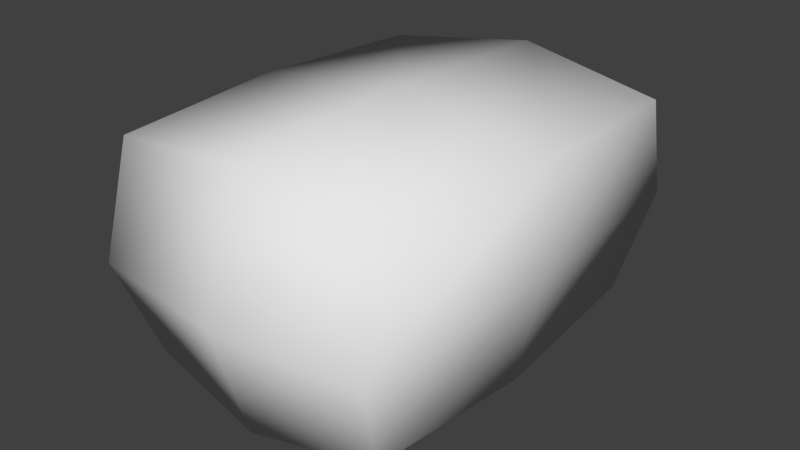 # Source: Crate.blend  (saved by Blender 2.77.0; exported with 4.5.12 LTS)
import bpy
from mathutils import Matrix  # noqa: F401  (used for matrix-valued properties, if any)

bpy.ops.wm.read_factory_settings(use_empty=True)
scene = bpy.context.scene
scene.name = 'Scene'

# ---- collections
col_collection_1 = bpy.data.collections.new('Collection 1'); scene.collection.children.link(col_collection_1)

# ---- world
world_world = bpy.data.worlds.new('World'); scene.world = world_world
world_world.color = (0.05088, 0.05088, 0.05088)
world_world.use_sun_shadow = False
world_world.sun_shadow_jitter_overblur = 0.0
world_world.cycles.sampling_method = 'NONE'
world_world.cycles.sample_map_resolution = 256

# ---- meshes
me_cube = bpy.data.meshes.new('Cube')
me_cube.from_pydata([(-0.6983, -0.9957, -0.5493), (-0.8358, -0.9957, 0.5859), (-0.6983, 0.9957, -0.5493), (-0.8358, 0.9957, 0.5859), (0.6983, -0.9957, -0.5493), (0.8358, -0.9957, 0.5859), (0.6983, 0.9957, -0.5493), (0.8358, 0.9957, 0.5859), (4.146e-10, 1.08, 0.7018), (4.149e-10, 1.08, -0.6652), (4.146e-10, -1.08, 0.7018), (4.149e-10, -1.08, -0.6652), (-0.8859, 0.0, 0.6169), (-0.7402, 0.0, -0.6121), (0.8859, 0.0, 0.6169), (0.7402, 0.0, -0.6121), (4.097e-09, 0.0, 0.7422), (3.491e-09, 0.0, -0.7424), (-0.8092, -1.186, 0.0), (-0.8092, 1.186, 0.0), (0.8092, 1.186, 0.0), (0.8092, -1.186, 0.0), (4.433e-10, -1.287, 0.0), (4.433e-10, 1.287, 0.0), (0.8578, 0.0, 0.0), (-0.8578, 0.0, 0.0)], [], [(25, 19, 2, 13), (23, 20, 6, 9), (24, 21, 4, 15), (22, 18, 0, 11), (17, 9, 6, 15), (16, 8, 3, 12), (14, 7, 8, 16), (13, 2, 9, 17), (21, 22, 11, 4), (19, 23, 9, 2), (0, 13, 17, 11), (5, 14, 16, 10), (10, 16, 12, 1), (11, 17, 15, 4), (20, 24, 15, 6), (18, 25, 13, 0), (1, 12, 25, 18), (7, 14, 24, 20), (3, 8, 23, 19), (5, 10, 22, 21), (10, 1, 18, 22), (14, 5, 21, 24), (8, 7, 20, 23), (12, 3, 19, 25)])
me_cube.polygons.foreach_set('use_smooth', [True] * 24)
me_cube.use_remesh_preserve_volume = False
me_cube.use_remesh_preserve_attributes = False
me_cube.use_mirror_vertex_groups = False
me_cube.update()
me_crate = bpy.data.meshes.new('Crate')
me_crate.from_pydata([(-0.4202, -0.85, 0.03644), (0.4791, 0.85, 0.9611), (-0.4791, 0.85, 0.9611), (0.334, -0.97, 0.1429), (0.62, 0.85, 0.82), (0.54, -0.85, 0.1291), (-0.54, -0.85, 0.1291), (-0.54, 0.85, 0.1291), (-0.5417, -1.0, -0.02008), (-0.5417, 1.0, -0.02008), (-0.417, 0.85, -0.01365), (-0.417, -0.85, -0.01365), (0.417, 0.85, -0.01365), (0.5417, 1.0, -0.02008), (0.4824, -0.85, 1.0), (-0.7009, -1.0, 0.9979), (-0.4824, 0.85, 1.0), (0.334, -1.0, 0.1429), (0.475, -1.0, 0.8345), (0.5417, -1.0, -0.02008), (0.7009, 1.0, 0.9979), (0.6727, 0.85, 0.8178), (0.7009, -1.0, 0.9979), (-0.4649, 1.0, 0.7181), (-0.4268, 1.0, 0.136), (0.4344, 1.0, 0.2217), (-0.5648, -0.85, 0.1278), (-0.7009, 1.0, 0.9979), (-0.6727, 0.85, 0.8178), (-0.5648, 0.85, 0.1278), (0.4202, 0.85, 0.005647), (-0.4202, 0.85, 0.005647), (0.417, -0.85, -0.01365), (0.4202, -0.85, 0.03644), (-0.4824, -0.85, 1.0), (0.4791, -0.85, 0.9828), (0.4824, 0.85, 1.0), (-0.4791, -0.85, 0.9828), (-0.4268, -0.97, 0.136), (0.475, -0.97, 0.8345), (-0.3377, -0.97, 0.8421), (-0.4649, -1.0, 0.7181), (0.5648, 0.85, 0.1278), (0.54, 0.85, 0.1291), (0.62, -0.85, 0.82), (0.5648, -0.85, 0.1278), (0.6727, -0.85, 0.8178), (-0.4268, 0.97, 0.136), (0.334, 0.97, 0.1429), (0.475, 1.0, 0.8345), (-0.6727, -0.85, 0.8178), (-0.62, 0.85, 0.82), (-0.62, -0.85, 0.82), (0.475, 0.97, 0.8345), (-0.3377, 0.97, 0.8421), (0.4344, 0.97, 0.2217), (-0.4649, 0.97, 0.7181), (-0.4649, -0.97, 0.7181), (0.4344, -0.97, 0.2217), (0.4344, -1.0, 0.2217), (0.334, 1.0, 0.1429), (-0.3377, 1.0, 0.8421), (-0.4268, -1.0, 0.136), (-0.3377, -1.0, 0.8421)], [], [(8, 9, 10), (51, 52, 50, 28), (44, 4, 21, 46), (36, 14, 22, 20), (38, 3, 57), (6, 7, 29, 26), (33, 30, 12, 32), (10, 11, 8), (5, 44, 46, 45), (13, 19, 32), (32, 12, 13), (2, 1, 36, 16), (15, 22, 14), (14, 34, 15), (0, 33, 32, 11), (20, 27, 16), (16, 36, 20), (1, 2, 37, 35), (8, 19, 17), (17, 62, 8), (19, 59, 17), (22, 15, 63), (63, 18, 22), (15, 41, 63), (19, 13, 42), (42, 45, 19), (13, 20, 21), (21, 42, 13), (30, 33, 0, 31), (22, 19, 45), (45, 46, 22), (13, 60, 25), (9, 27, 23), (23, 24, 9), (27, 61, 23), (20, 13, 25), (25, 49, 20), (9, 8, 26), (26, 29, 9), (8, 15, 50), (50, 26, 8), (12, 10, 9, 13), (27, 9, 29), (29, 28, 27), (63, 59, 58, 40), (61, 25, 60, 23), (31, 0, 11, 10), (17, 41, 57, 3), (52, 6, 26, 50), (54, 61, 49, 53), (34, 16, 27, 15), (52, 51, 7, 6), (46, 21, 20, 22), (4, 43, 42, 21), (38, 62, 17, 3), (43, 5, 45, 42), (28, 50, 15, 27), (37, 2, 16, 34), (17, 59, 63, 41), (58, 59, 18, 39), (30, 31, 10, 12), (57, 41, 62, 38), (48, 60, 24, 47), (11, 32, 19, 8), (54, 55, 25, 61), (4, 44, 5, 43), (53, 49, 25, 55), (54, 53, 55), (48, 47, 56), (58, 39, 40), (39, 18, 63, 40), (7, 51, 28, 29), (1, 35, 14, 36), (35, 37, 34, 14), (47, 24, 23, 56), (13, 9, 24), (24, 60, 13), (27, 20, 49), (49, 61, 27), (15, 8, 62), (62, 41, 15), (19, 22, 18), (18, 59, 19), (23, 60, 48, 56)])
me_crate.polygons.foreach_set('use_smooth', [True] * 84)
_uv = me_crate.uv_layers.new(name='UVLayer0')
_uv.uv.foreach_set('vector', [0.9886, 0.1634, 0.8311, 0.1644, 0.8425, 0.1936, 0.9754, 0.02253, 0.8288, 0.02396, 0.8288, 0.0285, 0.9754, 0.02708, 0.9757, 0.02276, 0.8291, 0.02418, 0.8292, 0.02873, 0.9758, 0.02731, 0.1452, 0.02662, 0.1471, 0.2238, 0.1727, 0.241, 0.1704, 0.008972, 0.9765, 0.4529, 0.9903, 0.8977, 0.6355, 0.4442, 0.974, 0.02414, 0.8274, 0.02556, 0.8275, 0.0277, 0.9741, 0.02628, 0.972, 0.0229, 0.8254, 0.0269, 0.8254, 0.02859, 0.972, 0.02723, 0.8425, 0.1936, 0.9763, 0.1927, 0.9886, 0.1634, 0.8583, 0.02584, 0.9183, 0.02742, 0.9188, 0.0229, 0.8585, 0.02371, 0.827, 0.4186, 0.9845, 0.4175, 0.9732, 0.3883, 0.9732, 0.3883, 0.8393, 0.3892, 0.827, 0.4186, 0.8554, 0.02704, 0.938, 0.02623, 0.9382, 0.02287, 0.855, 0.02368, 0.01005, 0.2426, 0.1727, 0.241, 0.1471, 0.2238, 0.1471, 0.2238, 0.03522, 0.2249, 0.01005, 0.2426, 0.9416, 0.02268, 0.8691, 0.02338, 0.8694, 0.02769, 0.9414, 0.027, 0.1704, 0.008972, 0.007794, 0.01055, 0.03331, 0.02771, 0.03331, 0.02771, 0.1452, 0.02662, 0.1704, 0.008972, 0.2379, 0.9552, 0.2379, 0.5401, 0.9744, 0.5401, 0.9744, 0.9552, 0.7236, 0.002502, 0.267, 0.002526, 0.3545, 0.07122, 0.3545, 0.07122, 0.6752, 0.06832, 0.7236, 0.002502, 0.267, 0.002526, 0.3122, 0.1044, 0.3545, 0.07122, 0.1999, 0.4317, 0.7908, 0.4317, 0.6377, 0.366, 0.6377, 0.366, 0.2951, 0.3628, 0.1999, 0.4317, 0.7908, 0.4317, 0.6913, 0.3137, 0.6377, 0.366, 0.6476, 0.006174, 0.3706, 0.008034, 0.3904, 0.06965, 0.3904, 0.06965, 0.6259, 0.06807, 0.6476, 0.006174, 0.3706, 0.008034, 0.3637, 0.4332, 0.3857, 0.3578, 0.3857, 0.3578, 0.3904, 0.06965, 0.3706, 0.008034, 0.002501, 0.4842, 0.9969, 0.4842, 0.9969, 0.9758, 0.002501, 0.9758, 0.6408, 0.4313, 0.6476, 0.006174, 0.6259, 0.06807, 0.6259, 0.06807, 0.6212, 0.3562, 0.6408, 0.4313, 0.2669, 0.002621, 0.3545, 0.07131, 0.3122, 0.1045, 0.7236, 0.002596, 0.7908, 0.4318, 0.6913, 0.3138, 0.6913, 0.3138, 0.6752, 0.06841, 0.7236, 0.002596, 0.7908, 0.4318, 0.6377, 0.3661, 0.6913, 0.3138, 0.1999, 0.4318, 0.2669, 0.002621, 0.3122, 0.1045, 0.3122, 0.1045, 0.2951, 0.3629, 0.1999, 0.4318, 0.6476, 0.006174, 0.3706, 0.008034, 0.3904, 0.06965, 0.3904, 0.06965, 0.6259, 0.06807, 0.6476, 0.006174, 0.3706, 0.008034, 0.3637, 0.4332, 0.3857, 0.3578, 0.3857, 0.3578, 0.3904, 0.06965, 0.3706, 0.008034, 0.8393, 0.3892, 0.8425, 0.1936, 0.8311, 0.1644, 0.827, 0.4186, 0.6408, 0.4313, 0.6476, 0.006174, 0.6259, 0.06807, 0.6259, 0.06807, 0.6212, 0.3562, 0.6408, 0.4313, 0.8844, 0.02637, 0.9698, 0.02554, 0.9698, 0.02295, 0.8843, 0.02378, 0.6377, 0.3661, 0.3122, 0.1045, 0.3545, 0.07131, 0.6913, 0.3138, 0.9738, 0.02368, 0.8271, 0.02402, 0.8272, 0.02835, 0.9739, 0.02536, 0.9738, 0.02434, 0.8889, 0.02517, 0.8889, 0.02775, 0.9738, 0.02693, 0.9003, 0.02279, 0.8403, 0.0233, 0.8405, 0.02543, 0.9007, 0.02732, 0.9018, 0.02406, 0.9018, 0.02665, 0.9719, 0.02597, 0.9718, 0.02338, 0.03522, 0.2249, 0.03331, 0.02771, 0.007794, 0.01055, 0.01005, 0.2426, 0.002634, 0.5331, 0.9969, 0.5331, 0.9969, 0.9399, 0.002634, 0.9399, 0.6212, 0.3562, 0.3857, 0.3578, 0.3637, 0.4332, 0.6408, 0.4313, 0.9277, 0.02225, 0.8678, 0.02276, 0.8679, 0.0249, 0.9281, 0.02679, 0.8959, 0.02712, 0.8959, 0.02454, 0.8302, 0.02517, 0.8303, 0.02776, 0.9758, 0.02485, 0.8292, 0.02628, 0.8292, 0.02842, 0.9758, 0.02699, 0.6212, 0.3562, 0.3857, 0.3578, 0.3637, 0.4332, 0.6408, 0.4313, 0.9745, 0.02624, 0.8278, 0.02366, 0.8278, 0.02703, 0.9745, 0.02774, 0.3545, 0.07122, 0.3122, 0.1044, 0.6377, 0.366, 0.6913, 0.3137, 0.9389, 0.02575, 0.9389, 0.02316, 0.8859, 0.02368, 0.886, 0.02626, 0.9178, 0.02434, 0.8453, 0.02504, 0.8456, 0.0267, 0.9176, 0.026, 0.8805, 0.02333, 0.8805, 0.02591, 0.9308, 0.02543, 0.9308, 0.02284, 0.9095, 0.02325, 0.9096, 0.02584, 0.9752, 0.0252, 0.9752, 0.02262, 0.9763, 0.1927, 0.9732, 0.3883, 0.9845, 0.4175, 0.9886, 0.1634, 0.8598, 0.02613, 0.9452, 0.0253, 0.9452, 0.02271, 0.8598, 0.02354, 0.002634, 0.5331, 0.9969, 0.5331, 0.9969, 0.9399, 0.002634, 0.9399, 0.9548, 0.02725, 0.9548, 0.02466, 0.9018, 0.02517, 0.9018, 0.02776, 0.03096, 0.5157, 0.01635, 0.9908, 0.3754, 0.9815, 0.9902, 0.8979, 0.9753, 0.4532, 0.6342, 0.4454, 0.3746, 0.9821, 0.01546, 0.9908, 0.03095, 0.5157, 0.9718, 0.02632, 0.9718, 0.02373, 0.9017, 0.02425, 0.9017, 0.02684, 0.8844, 0.02566, 0.9443, 0.02724, 0.9448, 0.02271, 0.8846, 0.02352, 0.8276, 0.02786, 0.9743, 0.02763, 0.9743, 0.02613, 0.8276, 0.02449, 0.831, 0.02677, 0.9136, 0.02596, 0.9139, 0.02448, 0.8307, 0.02528, 0.9211, 0.02671, 0.921, 0.02417, 0.8699, 0.02574, 0.8699, 0.02829, 0.2669, 0.002621, 0.7236, 0.002596, 0.6752, 0.06841, 0.6752, 0.06841, 0.3545, 0.07131, 0.2669, 0.002621, 0.7908, 0.4318, 0.1999, 0.4318, 0.2951, 0.3629, 0.2951, 0.3629, 0.6377, 0.3661, 0.7908, 0.4318, 0.7908, 0.4317, 0.7236, 0.002502, 0.6752, 0.06832, 0.6752, 0.06832, 0.6913, 0.3137, 0.7908, 0.4317, 0.267, 0.002526, 0.1999, 0.4317, 0.2951, 0.3628, 0.2951, 0.3628, 0.3122, 0.1044, 0.267, 0.002526, 0.8273, 0.02739, 0.9122, 0.02657, 0.9122, 0.02398, 0.8273, 0.02481])
me_crate.use_remesh_preserve_volume = False
me_crate.use_remesh_preserve_attributes = False
me_crate.use_mirror_vertex_groups = False
me_crate.update()

# ---- objects
ob_cratemagic = bpy.data.objects.new('CrateMagic', me_cube)
ob_crate = bpy.data.objects.new('Crate', me_crate)

# ---- transforms, parenting, visibility, modifiers, constraints
ob_cratemagic.location = (0.0, 0.0, 0.4712)
ob_cratemagic.lineart.crease_threshold = 0.0
ob_crate.location = (0.0, 0.0, 0.0)
ob_crate.lineart.crease_threshold = 0.0
_m = ob_crate.modifiers.new('EdgeSplit', 'EDGE_SPLIT')

# ---- collection membership
col_collection_1.objects.link(ob_cratemagic)
col_collection_1.objects.link(ob_crate)

# ---- scene / render settings (as saved in the file)
scene.frame_start = 1; scene.frame_end = 250; scene.frame_set(1)
scene.render.engine = 'CYCLES'
scene.render.resolution_percentage = 50
scene.render.dither_intensity = 0.0
scene.render.film_transparent = True
scene.cycles.use_denoising = False
scene.cycles.samples = 256
scene.cycles.sampling_pattern = 'TABULATED_SOBOL'
scene.cycles.light_sampling_threshold = 0.0
scene.cycles.use_adaptive_sampling = False
scene.cycles.use_light_tree = False
scene.cycles.blur_glossy = 0.0
scene.cycles.pixel_filter_type = 'GAUSSIAN'
scene.cycles.sample_clamp_indirect = 0.0
scene.view_settings.view_transform = 'Standard'
bpy.context.view_layer.update()

# ---- added for rendering (the .blend has no active camera and no usable light): camera, sun
cam_auto = bpy.data.cameras.new('AutoCamera')
cam_auto.lens = 50.0
cam_auto.sensor_width = 36.0
cam_auto.clip_end = 1000.0
ob_auto_camera = bpy.data.objects.new('AutoCamera', cam_auto)
scene.collection.objects.link(ob_auto_camera)
ob_auto_camera.location = (3.20081, -3.84098, 3.03178)
ob_auto_camera.rotation_euler = (1.09748, -7.21219e-08, 0.694738)
scene.camera = ob_auto_camera
light_auto_sun = bpy.data.lights.new('AutoSun', 'SUN')
light_auto_sun.energy = 3.0
light_auto_sun.angle = 0.0523599
ob_auto_sun = bpy.data.objects.new('AutoSun', light_auto_sun)
scene.collection.objects.link(ob_auto_sun)
ob_auto_sun.rotation_euler = (0.872665, 0.174533, 0.523599)
bpy.context.view_layer.update()
